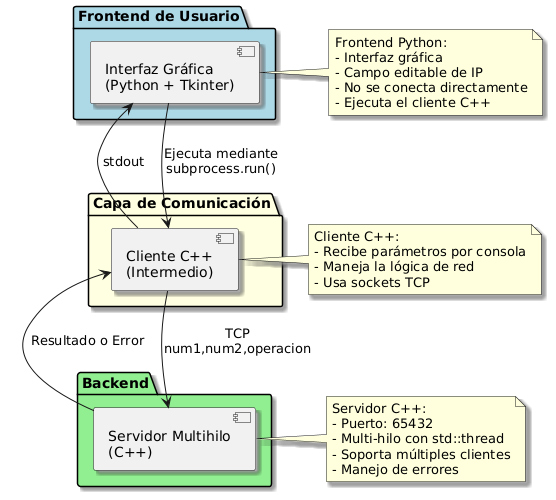

The diagram above was rendered by PlantUML. Its source (embedded in the PNG):
@startuml
skinparam shadowing true
skinparam nodesep 70
skinparam monochrome false

package "Frontend de Usuario" #LightBlue {

    component "Interfaz Gráfica\n(Python + Tkinter)" as GUI

}

package "Capa de Comunicación" #LightYellow {

    component "Cliente C++\n(Intermedio)" as CLI

}

package "Backend" #LightGreen {

    component "Servidor Multihilo\n(C++)" as SRV

}

GUI --> CLI : Ejecuta mediante\nsubprocess.run()
CLI --> SRV : TCP\nnum1,num2,operacion
SRV --> CLI : Resultado o Error
CLI --> GUI : stdout

note right of SRV
Servidor C++:
- Puerto: 65432
- Multi-hilo con std::thread
- Soporta múltiples clientes
- Manejo de errores
end note

note left of CLI
Cliente C++:
- Recibe parámetros por consola
- Maneja la lógica de red
- Usa sockets TCP
end note

note left of GUI
Frontend Python:
- Interfaz gráfica
- Campo editable de IP
- No se conecta directamente
- Ejecuta el cliente C++
end note

GUI -[hidden]-> CLI
CLI -[hidden]-> SRV
@enduml